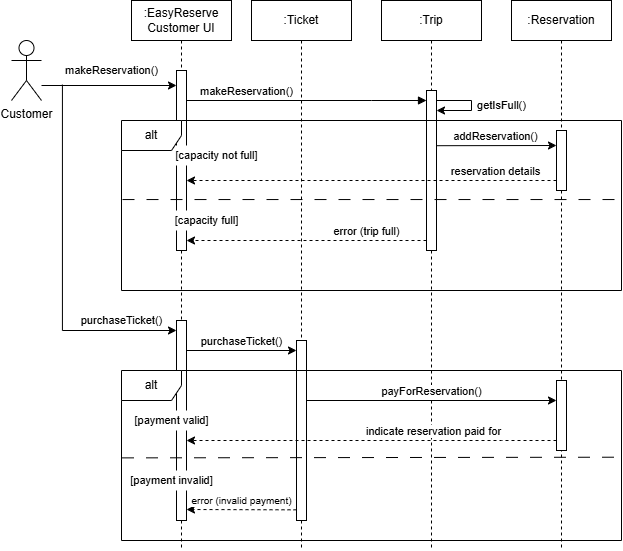

The diagram above was exported from draw.io. Its source (the exported page's mxGraphModel, read from the mxfile embedded in the PNG):
<mxGraphModel dx="2071" dy="632" grid="1" gridSize="10" guides="1" tooltips="1" connect="1" arrows="1" fold="1" page="1" pageScale="1" pageWidth="850" pageHeight="1100" math="0" shadow="0">
  <root>
    <mxCell id="0" />
    <mxCell id="1" parent="0" />
    <mxCell id="aM9ryv3xv72pqoxQDRHE-1" value=":EasyReserve Customer UI" style="shape=umlLifeline;perimeter=lifelinePerimeter;whiteSpace=wrap;html=1;container=0;dropTarget=0;collapsible=0;recursiveResize=0;outlineConnect=0;portConstraint=eastwest;newEdgeStyle={&quot;edgeStyle&quot;:&quot;elbowEdgeStyle&quot;,&quot;elbow&quot;:&quot;vertical&quot;,&quot;curved&quot;:0,&quot;rounded&quot;:0};" parent="1" vertex="1">
      <mxGeometry x="20" y="40" width="100" height="550" as="geometry" />
    </mxCell>
    <mxCell id="aM9ryv3xv72pqoxQDRHE-2" value="" style="html=1;points=[];perimeter=orthogonalPerimeter;outlineConnect=0;targetShapes=umlLifeline;portConstraint=eastwest;newEdgeStyle={&quot;edgeStyle&quot;:&quot;elbowEdgeStyle&quot;,&quot;elbow&quot;:&quot;vertical&quot;,&quot;curved&quot;:0,&quot;rounded&quot;:0};" parent="aM9ryv3xv72pqoxQDRHE-1" vertex="1">
      <mxGeometry x="45" y="70" width="10" height="180" as="geometry" />
    </mxCell>
    <mxCell id="aM9ryv3xv72pqoxQDRHE-5" value=":Trip" style="shape=umlLifeline;perimeter=lifelinePerimeter;whiteSpace=wrap;html=1;container=0;dropTarget=0;collapsible=0;recursiveResize=0;outlineConnect=0;portConstraint=eastwest;newEdgeStyle={&quot;edgeStyle&quot;:&quot;elbowEdgeStyle&quot;,&quot;elbow&quot;:&quot;vertical&quot;,&quot;curved&quot;:0,&quot;rounded&quot;:0};" parent="1" vertex="1">
      <mxGeometry x="270" y="40" width="100" height="550" as="geometry" />
    </mxCell>
    <mxCell id="aM9ryv3xv72pqoxQDRHE-6" value="" style="html=1;points=[];perimeter=orthogonalPerimeter;outlineConnect=0;targetShapes=umlLifeline;portConstraint=eastwest;newEdgeStyle={&quot;edgeStyle&quot;:&quot;elbowEdgeStyle&quot;,&quot;elbow&quot;:&quot;vertical&quot;,&quot;curved&quot;:0,&quot;rounded&quot;:0};" parent="aM9ryv3xv72pqoxQDRHE-5" vertex="1">
      <mxGeometry x="45" y="90" width="10" height="160" as="geometry" />
    </mxCell>
    <mxCell id="aM9ryv3xv72pqoxQDRHE-7" value="makeReservation()" style="html=1;verticalAlign=bottom;endArrow=block;edgeStyle=elbowEdgeStyle;elbow=vertical;curved=0;rounded=0;" parent="1" source="aM9ryv3xv72pqoxQDRHE-2" target="aM9ryv3xv72pqoxQDRHE-6" edge="1">
      <mxGeometry x="-0.5" relative="1" as="geometry">
        <mxPoint x="195" y="130" as="sourcePoint" />
        <Array as="points">
          <mxPoint x="260" y="140" />
          <mxPoint x="180" y="120" />
        </Array>
        <mxPoint as="offset" />
      </mxGeometry>
    </mxCell>
    <mxCell id="d08rbGMv1PYncx6bpijq-1" value="Customer" style="shape=umlActor;verticalLabelPosition=bottom;verticalAlign=top;html=1;outlineConnect=0;" vertex="1" parent="1">
      <mxGeometry x="-100" y="80" width="30" height="60" as="geometry" />
    </mxCell>
    <mxCell id="d08rbGMv1PYncx6bpijq-5" style="edgeStyle=elbowEdgeStyle;rounded=0;orthogonalLoop=1;jettySize=auto;html=1;elbow=vertical;curved=0;" edge="1" parent="1" source="d08rbGMv1PYncx6bpijq-1" target="aM9ryv3xv72pqoxQDRHE-2">
      <mxGeometry relative="1" as="geometry">
        <mxPoint x="30" y="100" as="targetPoint" />
      </mxGeometry>
    </mxCell>
    <mxCell id="d08rbGMv1PYncx6bpijq-6" value="makeReservation()" style="text;html=1;align=center;verticalAlign=middle;resizable=0;points=[];autosize=1;strokeColor=none;fillColor=none;fontSize=11;" vertex="1" parent="1">
      <mxGeometry x="-60" y="95" width="120" height="30" as="geometry" />
    </mxCell>
    <mxCell id="d08rbGMv1PYncx6bpijq-7" value=":Reservation" style="shape=umlLifeline;perimeter=lifelinePerimeter;whiteSpace=wrap;html=1;container=0;dropTarget=0;collapsible=0;recursiveResize=0;outlineConnect=0;portConstraint=eastwest;newEdgeStyle={&quot;edgeStyle&quot;:&quot;elbowEdgeStyle&quot;,&quot;elbow&quot;:&quot;vertical&quot;,&quot;curved&quot;:0,&quot;rounded&quot;:0};" vertex="1" parent="1">
      <mxGeometry x="400" y="40" width="100" height="550" as="geometry" />
    </mxCell>
    <mxCell id="d08rbGMv1PYncx6bpijq-8" value="&lt;span style=&quot;color: rgba(0, 0, 0, 0); font-family: monospace; font-size: 0px; text-align: start;&quot;&gt;%3CmxGraphModel%3E%3Croot%3E%3CmxCell%20id%3D%220%22%2F%3E%3CmxCell%20id%3D%221%22%20parent%3D%220%22%2F%3E%3CmxCell%20id%3D%222%22%20value%3D%22alt%22%20style%3D%22shape%3DumlFrame%3BwhiteSpace%3Dwrap%3Bhtml%3D1%3BpointerEvents%3D0%3B%22%20vertex%3D%221%22%20parent%3D%221%22%3E%3CmxGeometry%20y%3D%22150%22%20width%3D%22500%22%20height%3D%22170%22%20as%3D%22geometry%22%2F%3E%3C%2FmxCell%3E%3C%2Froot%3E%3C%2FmxGraphModel%3E&lt;/span&gt;" style="html=1;points=[];perimeter=orthogonalPerimeter;outlineConnect=0;targetShapes=umlLifeline;portConstraint=eastwest;newEdgeStyle={&quot;edgeStyle&quot;:&quot;elbowEdgeStyle&quot;,&quot;elbow&quot;:&quot;vertical&quot;,&quot;curved&quot;:0,&quot;rounded&quot;:0};" vertex="1" parent="d08rbGMv1PYncx6bpijq-7">
      <mxGeometry x="45" y="130" width="10" height="60" as="geometry" />
    </mxCell>
    <mxCell id="d08rbGMv1PYncx6bpijq-15" value="[capacity not full]" style="text;align=center;verticalAlign=middle;resizable=0;points=[];autosize=1;strokeColor=none;fillColor=default;imageWidth=12;imageHeight=12;spacing=1;html=1;fontSize=11;" vertex="1" parent="1">
      <mxGeometry x="55" y="185" width="100" height="20" as="geometry" />
    </mxCell>
    <mxCell id="d08rbGMv1PYncx6bpijq-18" style="edgeStyle=elbowEdgeStyle;rounded=0;orthogonalLoop=1;jettySize=auto;html=1;elbow=vertical;curved=0;" edge="1" parent="1">
      <mxGeometry relative="1" as="geometry">
        <mxPoint x="325" y="185.2" as="sourcePoint" />
        <mxPoint x="445" y="185" as="targetPoint" />
      </mxGeometry>
    </mxCell>
    <mxCell id="d08rbGMv1PYncx6bpijq-19" value="addReservation()" style="edgeLabel;html=1;align=center;verticalAlign=middle;resizable=0;points=[];" vertex="1" connectable="0" parent="d08rbGMv1PYncx6bpijq-18">
      <mxGeometry x="-0.3571" y="-2" relative="1" as="geometry">
        <mxPoint x="20" y="-12" as="offset" />
      </mxGeometry>
    </mxCell>
    <mxCell id="d08rbGMv1PYncx6bpijq-20" style="edgeStyle=elbowEdgeStyle;rounded=0;orthogonalLoop=1;jettySize=auto;html=1;elbow=vertical;curved=0;dashed=1;" edge="1" parent="1" target="aM9ryv3xv72pqoxQDRHE-2">
      <mxGeometry relative="1" as="geometry">
        <mxPoint x="445" y="220" as="sourcePoint" />
        <mxPoint x="100" y="220" as="targetPoint" />
      </mxGeometry>
    </mxCell>
    <mxCell id="d08rbGMv1PYncx6bpijq-21" value="reservation details" style="edgeLabel;html=1;align=center;verticalAlign=middle;resizable=0;points=[];" vertex="1" connectable="0" parent="d08rbGMv1PYncx6bpijq-20">
      <mxGeometry x="-0.0323" y="-2" relative="1" as="geometry">
        <mxPoint x="117" y="-8" as="offset" />
      </mxGeometry>
    </mxCell>
    <mxCell id="d08rbGMv1PYncx6bpijq-22" value="[capacity full]" style="text;align=center;verticalAlign=middle;resizable=0;points=[];autosize=1;strokeColor=none;fillColor=default;imageWidth=12;imageHeight=12;spacing=1;html=1;fontSize=11;" vertex="1" parent="1">
      <mxGeometry x="50" y="250" width="90" height="20" as="geometry" />
    </mxCell>
    <mxCell id="d08rbGMv1PYncx6bpijq-27" style="edgeStyle=elbowEdgeStyle;rounded=0;orthogonalLoop=1;jettySize=auto;html=1;elbow=vertical;curved=0;dashed=1;" edge="1" parent="1" source="aM9ryv3xv72pqoxQDRHE-6" target="aM9ryv3xv72pqoxQDRHE-2">
      <mxGeometry relative="1" as="geometry">
        <mxPoint x="290" y="285" as="sourcePoint" />
        <mxPoint x="95" y="285" as="targetPoint" />
        <Array as="points">
          <mxPoint x="300" y="280" />
        </Array>
      </mxGeometry>
    </mxCell>
    <mxCell id="d08rbGMv1PYncx6bpijq-28" value="error (trip full)" style="edgeLabel;html=1;align=center;verticalAlign=middle;resizable=0;points=[];" vertex="1" connectable="0" parent="d08rbGMv1PYncx6bpijq-27">
      <mxGeometry x="-0.6571" y="-3" relative="1" as="geometry">
        <mxPoint x="-20" y="-7" as="offset" />
      </mxGeometry>
    </mxCell>
    <mxCell id="d08rbGMv1PYncx6bpijq-35" style="edgeStyle=elbowEdgeStyle;rounded=0;orthogonalLoop=1;jettySize=auto;html=1;elbow=vertical;curved=0;" edge="1" parent="1">
      <mxGeometry relative="1" as="geometry">
        <mxPoint x="75" y="389.9966666666667" as="sourcePoint" />
        <mxPoint x="185" y="389.9966666666667" as="targetPoint" />
      </mxGeometry>
    </mxCell>
    <mxCell id="d08rbGMv1PYncx6bpijq-36" value="purchaseTicket()" style="edgeLabel;html=1;align=center;verticalAlign=middle;resizable=0;points=[];" vertex="1" connectable="0" parent="d08rbGMv1PYncx6bpijq-35">
      <mxGeometry x="0.3374" y="2" relative="1" as="geometry">
        <mxPoint x="-19" y="-8" as="offset" />
      </mxGeometry>
    </mxCell>
    <mxCell id="d08rbGMv1PYncx6bpijq-30" value="" style="html=1;points=[];perimeter=orthogonalPerimeter;outlineConnect=0;targetShapes=umlLifeline;portConstraint=eastwest;newEdgeStyle={&quot;edgeStyle&quot;:&quot;elbowEdgeStyle&quot;,&quot;elbow&quot;:&quot;vertical&quot;,&quot;curved&quot;:0,&quot;rounded&quot;:0};" vertex="1" parent="1">
      <mxGeometry x="65" y="360" width="10" height="200" as="geometry" />
    </mxCell>
    <mxCell id="d08rbGMv1PYncx6bpijq-31" style="edgeStyle=elbowEdgeStyle;rounded=0;orthogonalLoop=1;jettySize=auto;html=1;elbow=vertical;curved=0;endArrow=classic;startFill=0;endFill=1;exitX=0.091;exitY=0.97;exitDx=0;exitDy=0;exitPerimeter=0;" edge="1" parent="1" source="d08rbGMv1PYncx6bpijq-6" target="d08rbGMv1PYncx6bpijq-30">
      <mxGeometry relative="1" as="geometry">
        <Array as="points">
          <mxPoint x="-50" y="370" />
        </Array>
      </mxGeometry>
    </mxCell>
    <mxCell id="d08rbGMv1PYncx6bpijq-32" value="purchaseTicket()" style="edgeLabel;html=1;align=center;verticalAlign=middle;resizable=0;points=[];" vertex="1" connectable="0" parent="d08rbGMv1PYncx6bpijq-31">
      <mxGeometry x="-0.6307" y="-1" relative="1" as="geometry">
        <mxPoint x="60" y="169" as="offset" />
      </mxGeometry>
    </mxCell>
    <mxCell id="d08rbGMv1PYncx6bpijq-33" value=":Ticket" style="shape=umlLifeline;perimeter=lifelinePerimeter;whiteSpace=wrap;html=1;container=0;dropTarget=0;collapsible=0;recursiveResize=0;outlineConnect=0;portConstraint=eastwest;newEdgeStyle={&quot;edgeStyle&quot;:&quot;elbowEdgeStyle&quot;,&quot;elbow&quot;:&quot;vertical&quot;,&quot;curved&quot;:0,&quot;rounded&quot;:0};" vertex="1" parent="1">
      <mxGeometry x="140" y="40" width="100" height="550" as="geometry" />
    </mxCell>
    <mxCell id="d08rbGMv1PYncx6bpijq-43" style="edgeStyle=elbowEdgeStyle;rounded=0;orthogonalLoop=1;jettySize=auto;html=1;elbow=vertical;curved=0;" edge="1" parent="1" source="d08rbGMv1PYncx6bpijq-34" target="d08rbGMv1PYncx6bpijq-10">
      <mxGeometry relative="1" as="geometry" />
    </mxCell>
    <mxCell id="d08rbGMv1PYncx6bpijq-34" value="" style="html=1;points=[];perimeter=orthogonalPerimeter;outlineConnect=0;targetShapes=umlLifeline;portConstraint=eastwest;newEdgeStyle={&quot;edgeStyle&quot;:&quot;elbowEdgeStyle&quot;,&quot;elbow&quot;:&quot;vertical&quot;,&quot;curved&quot;:0,&quot;rounded&quot;:0};" vertex="1" parent="1">
      <mxGeometry x="185" y="380" width="10" height="180" as="geometry" />
    </mxCell>
    <mxCell id="d08rbGMv1PYncx6bpijq-44" style="edgeStyle=elbowEdgeStyle;rounded=0;orthogonalLoop=1;jettySize=auto;html=1;elbow=vertical;curved=0;" edge="1" parent="1">
      <mxGeometry relative="1" as="geometry">
        <mxPoint x="195" y="439.9966666666667" as="sourcePoint" />
        <mxPoint x="445" y="439.9966666666667" as="targetPoint" />
      </mxGeometry>
    </mxCell>
    <mxCell id="d08rbGMv1PYncx6bpijq-45" value="payForReservation()" style="edgeLabel;html=1;align=center;verticalAlign=middle;resizable=0;points=[];" vertex="1" connectable="0" parent="d08rbGMv1PYncx6bpijq-44">
      <mxGeometry x="0.2819" y="3" relative="1" as="geometry">
        <mxPoint x="-35" y="-7" as="offset" />
      </mxGeometry>
    </mxCell>
    <mxCell id="d08rbGMv1PYncx6bpijq-49" style="edgeStyle=elbowEdgeStyle;rounded=0;orthogonalLoop=1;jettySize=auto;html=1;elbow=vertical;curved=0;dashed=1;" edge="1" parent="1">
      <mxGeometry relative="1" as="geometry">
        <mxPoint x="185" y="549.3266666666668" as="sourcePoint" />
        <mxPoint x="75" y="549.3266666666668" as="targetPoint" />
      </mxGeometry>
    </mxCell>
    <mxCell id="d08rbGMv1PYncx6bpijq-50" value="error (invalid payment)" style="edgeLabel;html=1;align=center;verticalAlign=middle;resizable=0;points=[];fontSize=10;" vertex="1" connectable="0" parent="d08rbGMv1PYncx6bpijq-49">
      <mxGeometry x="-0.5181" y="-2" relative="1" as="geometry">
        <mxPoint x="-29" y="-8" as="offset" />
      </mxGeometry>
    </mxCell>
    <mxCell id="d08rbGMv1PYncx6bpijq-37" value="alt" style="shape=umlFrame;whiteSpace=wrap;html=1;pointerEvents=0;" vertex="1" parent="1">
      <mxGeometry x="10" y="160" width="500" height="170" as="geometry" />
    </mxCell>
    <mxCell id="d08rbGMv1PYncx6bpijq-46" style="edgeStyle=elbowEdgeStyle;rounded=0;orthogonalLoop=1;jettySize=auto;html=1;elbow=vertical;curved=0;dashed=1;" edge="1" parent="1" source="d08rbGMv1PYncx6bpijq-39" target="d08rbGMv1PYncx6bpijq-30">
      <mxGeometry relative="1" as="geometry">
        <Array as="points">
          <mxPoint x="390" y="480" />
        </Array>
      </mxGeometry>
    </mxCell>
    <mxCell id="d08rbGMv1PYncx6bpijq-47" value="indicate reservation paid for" style="edgeLabel;html=1;align=center;verticalAlign=middle;resizable=0;points=[];" vertex="1" connectable="0" parent="d08rbGMv1PYncx6bpijq-46">
      <mxGeometry x="0.1063" y="-2" relative="1" as="geometry">
        <mxPoint x="81" y="-8" as="offset" />
      </mxGeometry>
    </mxCell>
    <mxCell id="d08rbGMv1PYncx6bpijq-39" value="&lt;span style=&quot;color: rgba(0, 0, 0, 0); font-family: monospace; font-size: 0px; text-align: start;&quot;&gt;%3CmxGraphModel%3E%3Croot%3E%3CmxCell%20id%3D%220%22%2F%3E%3CmxCell%20id%3D%221%22%20parent%3D%220%22%2F%3E%3CmxCell%20id%3D%222%22%20value%3D%22alt%22%20style%3D%22shape%3DumlFrame%3BwhiteSpace%3Dwrap%3Bhtml%3D1%3BpointerEvents%3D0%3B%22%20vertex%3D%221%22%20parent%3D%221%22%3E%3CmxGeometry%20y%3D%22150%22%20width%3D%22500%22%20height%3D%22170%22%20as%3D%22geometry%22%2F%3E%3C%2FmxCell%3E%3C%2Froot%3E%3C%2FmxGraphModel%3E&lt;/span&gt;" style="html=1;points=[];perimeter=orthogonalPerimeter;outlineConnect=0;targetShapes=umlLifeline;portConstraint=eastwest;newEdgeStyle={&quot;edgeStyle&quot;:&quot;elbowEdgeStyle&quot;,&quot;elbow&quot;:&quot;vertical&quot;,&quot;curved&quot;:0,&quot;rounded&quot;:0};" vertex="1" parent="1">
      <mxGeometry x="445" y="420" width="10" height="70" as="geometry" />
    </mxCell>
    <mxCell id="d08rbGMv1PYncx6bpijq-40" value="" style="endArrow=none;dashed=1;html=1;rounded=0;exitX=0.002;exitY=0.465;exitDx=0;exitDy=0;exitPerimeter=0;entryX=0.998;entryY=0.465;entryDx=0;entryDy=0;entryPerimeter=0;dashPattern=12 12;" edge="1" parent="1" source="d08rbGMv1PYncx6bpijq-37" target="d08rbGMv1PYncx6bpijq-37">
      <mxGeometry width="50" height="50" relative="1" as="geometry">
        <mxPoint x="30" y="250" as="sourcePoint" />
        <mxPoint x="80" y="200" as="targetPoint" />
      </mxGeometry>
    </mxCell>
    <mxCell id="d08rbGMv1PYncx6bpijq-41" value="[payment valid]" style="text;align=center;verticalAlign=middle;resizable=0;points=[];autosize=1;strokeColor=none;fillColor=default;imageWidth=12;imageHeight=12;spacing=1;html=1;fontSize=11;" vertex="1" parent="1">
      <mxGeometry x="10" y="450" width="100" height="20" as="geometry" />
    </mxCell>
    <mxCell id="d08rbGMv1PYncx6bpijq-42" value="[payment invalid]" style="text;align=center;verticalAlign=middle;resizable=0;points=[];autosize=1;strokeColor=none;fillColor=default;imageWidth=12;imageHeight=12;spacing=1;html=1;fontSize=11;" vertex="1" parent="1">
      <mxGeometry x="10" y="510" width="100" height="20" as="geometry" />
    </mxCell>
    <mxCell id="d08rbGMv1PYncx6bpijq-10" value="alt" style="shape=umlFrame;whiteSpace=wrap;html=1;pointerEvents=0;" vertex="1" parent="1">
      <mxGeometry x="10" y="410" width="500" height="170" as="geometry" />
    </mxCell>
    <mxCell id="d08rbGMv1PYncx6bpijq-14" value="" style="endArrow=none;dashed=1;html=1;rounded=0;exitX=0.001;exitY=0.514;exitDx=0;exitDy=0;exitPerimeter=0;entryX=1.001;entryY=0.51;entryDx=0;entryDy=0;entryPerimeter=0;dashPattern=12 12;" edge="1" parent="1" source="d08rbGMv1PYncx6bpijq-10" target="d08rbGMv1PYncx6bpijq-10">
      <mxGeometry width="50" height="50" relative="1" as="geometry">
        <mxPoint x="400" y="150" as="sourcePoint" />
        <mxPoint x="450" y="100" as="targetPoint" />
      </mxGeometry>
    </mxCell>
    <mxCell id="d08rbGMv1PYncx6bpijq-53" value="" style="endArrow=classic;html=1;rounded=0;" edge="1" parent="1">
      <mxGeometry width="50" height="50" relative="1" as="geometry">
        <mxPoint x="325" y="140" as="sourcePoint" />
        <mxPoint x="325" y="150" as="targetPoint" />
        <Array as="points">
          <mxPoint x="360" y="140" />
          <mxPoint x="360" y="150" />
        </Array>
      </mxGeometry>
    </mxCell>
    <mxCell id="d08rbGMv1PYncx6bpijq-54" value="getIsFull()" style="edgeLabel;html=1;align=center;verticalAlign=middle;resizable=0;points=[];" vertex="1" connectable="0" parent="d08rbGMv1PYncx6bpijq-53">
      <mxGeometry x="-0.5746" y="1" relative="1" as="geometry">
        <mxPoint x="47" y="5" as="offset" />
      </mxGeometry>
    </mxCell>
  </root>
</mxGraphModel>